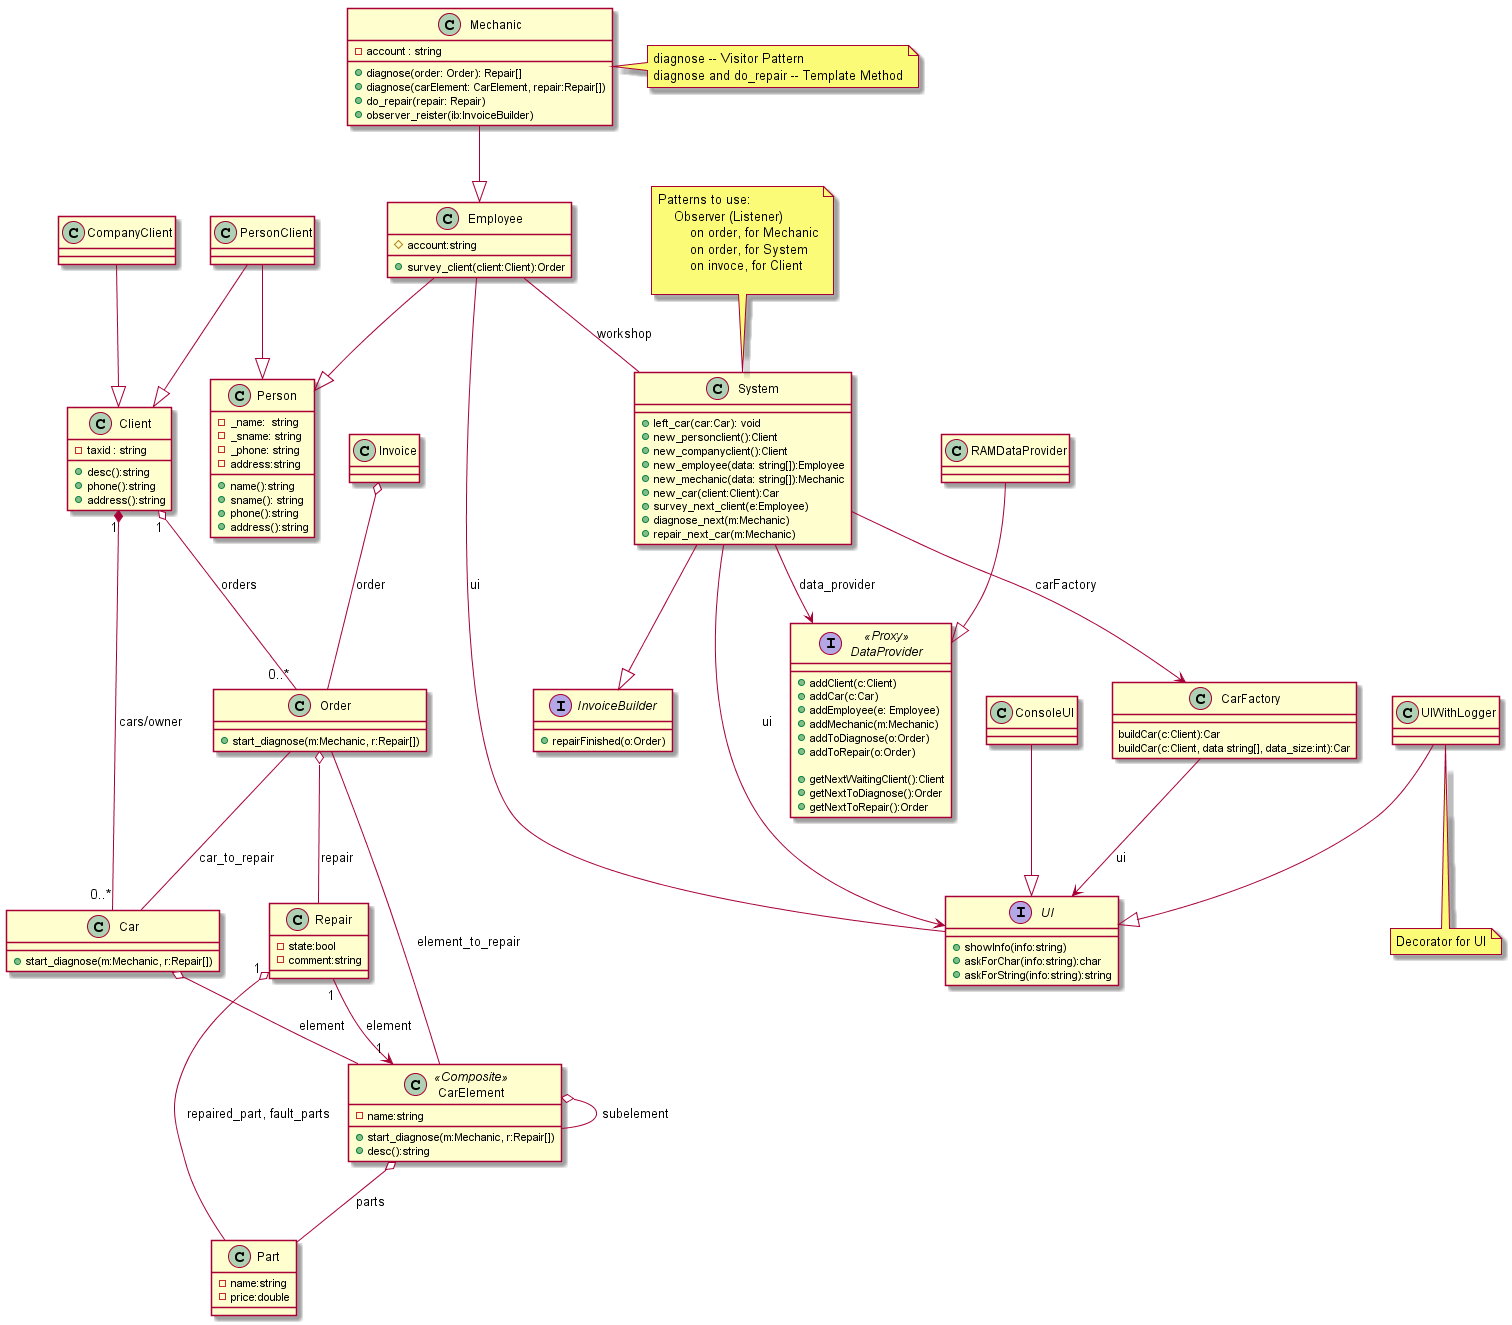

The diagram above was rendered by PlantUML. Its source (embedded in the PNG):
@startuml
    Mechanic --|>Employee
    Employee --|>Person  
    PersonClient --|> Person
    PersonClient --|> Client
    CompanyClient --|> Client
    System --|> InvoiceBuilder
    Employee -- System: workshop
    Employee -- UI: ui
    Client "1" o-- "0..*" Order :orders
    Client "1" *-- "0..*" Car: cars/owner

    Car o-- CarElement: element
    CarElement o-- Part : parts
    CarElement o-- CarElement: subelement
    Repair "1" --> "1" CarElement : element
    Repair "1" o-- Part : repaired_part, fault_parts
    Order -- CarElement : element_to_repair
    Order -- Car : car_to_repair
    Order o-- Repair : repair
    Invoice o-- Order: order
    System --> DataProvider : data_provider
    System --> UI: ui
    System --> CarFactory: carFactory
    CarFactory --> UI: ui


    note top of System
        Patterns to use:
            Observer (Listener) 
                on order, for Mechanic
                on order, for System
                on invoce, for Client
            
    end note

    class Person{
        -_name:  string 
        -_sname: string
        -_phone: string
        -address:string

        +name():string
        +sname(): string
        +phone():string
        +address():string
    }

    class Employee{
        #account:string
        +survey_client(client:Client):Order
    }

    class Mechanic{
        -account : string
        +diagnose(order: Order): Repair[] 
        +diagnose(carElement: CarElement, repair:Repair[]) 
        +do_repair(repair: Repair)
        +observer_reister(ib:InvoiceBuilder)
    }
    note right of Mechanic
        diagnose -- Visitor Pattern
        diagnose and do_repair -- Template Method
    end note
    class Client{
        -taxid : string
        +desc():string
        +phone():string
        +address():string

    }

    class PersonClient{

    }

    class CompanyClient{

    }

    class Car{
        +start_diagnose(m:Mechanic, r:Repair[])
    }

    class CarElement <<Composite>>{
        -name:string
        +start_diagnose(m:Mechanic, r:Repair[])
        +desc():string
    }
    
    class Part{
        -name:string
        -price:double
    }
    class Order{
        +start_diagnose(m:Mechanic, r:Repair[])
    }
    class Repair{
        - state:bool 
        - comment:string
    }

    class Invoice{}

    class System {
        +left_car(car:Car): void
        +new_personclient():Client
        +new_companyclient():Client
        +new_employee(data: string[]):Employee
        +new_mechanic(data: string[]):Mechanic
        +new_car(client:Client):Car
        +survey_next_client(e:Employee)
        +diagnose_next(m:Mechanic)
	    +repair_next_car(m:Mechanic)
    }

    interface DataProvider  <<Proxy>>{
        +addClient(c:Client)
	    +addCar(c:Car)
	    +addEmployee(e: Employee)
	    +addMechanic(m:Mechanic)
	    +addToDiagnose(o:Order)
	    +addToRepair(o:Order)

	    +getNextWaitingClient():Client
	    +getNextToDiagnose():Order
	    +getNextToRepair():Order

    }
    
    RAMDataProvider --|> DataProvider

    class CarFactory{
        buildCar(c:Client):Car
        buildCar(c:Client, data string[], data_size:int):Car
    }

    interface InvoiceBuilder{
        +repairFinished(o:Order)
    }

    interface UI {
        +showInfo(info:string)
        +askForChar(info:string):char
        +askForString(info:string):string 
    }

    ConsoleUI --|> UI
    UIWithLogger --|> UI
    note bottom of UIWithLogger
        Decorator for UI
    endnote

@enduml